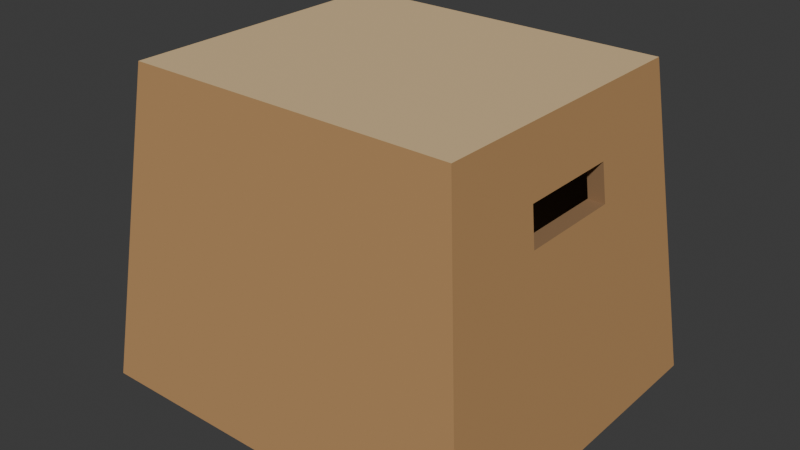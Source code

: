 # Source: source.blend  (saved by Blender 4.3.34; exported with 4.5.12 LTS)
import bpy
from mathutils import Matrix  # noqa: F401  (used for matrix-valued properties, if any)

bpy.ops.wm.read_factory_settings(use_empty=True)
scene = bpy.context.scene
scene.name = 'Scene'

# ---- collections
col_collection = bpy.data.collections.new('Collection'); scene.collection.children.link(col_collection)

# ---- materials (node trees are filled in below, after node groups)
mat_wholetaperedwalls_warmtimber = bpy.data.materials.new('WholeTaperedWalls_WarmTimber')
mat_wholetaperedwalls_warmtimber.diffuse_color = (0.48, 0.27, 0.11, 1.0)
mat_wholeflatdeck_softmaple = bpy.data.materials.new('WholeFlatDeck_SoftMaple')
mat_wholeflatdeck_softmaple.diffuse_color = (0.72, 0.52, 0.28, 1.0)
mat_wholeinnershell_darktimber = bpy.data.materials.new('WholeInnerShell_DarkTimber')
mat_wholeinnershell_darktimber.diffuse_color = (0.28, 0.16, 0.075, 1.0)

# ---- material node trees
mat_wholetaperedwalls_warmtimber.use_nodes = True; mat_wholetaperedwalls_warmtimber.node_tree.nodes.clear()
_N = mat_wholetaperedwalls_warmtimber.node_tree.nodes; _L = mat_wholetaperedwalls_warmtimber.node_tree.links
n0 = _N.new('ShaderNodeBsdfPrincipled'); n0.name = 'Principled BSDF'; n0.location = (10, 300)
n0.inputs[0].default_value = (0.48, 0.27, 0.11, 1.0)
n0.inputs[2].default_value = 0.81
n1 = _N.new('ShaderNodeOutputMaterial'); n1.name = 'Material Output'; n1.location = (300, 300)
_L.new(n0.outputs[0], n1.inputs[0])
n1.is_active_output = True
mat_wholeflatdeck_softmaple.use_nodes = True; mat_wholeflatdeck_softmaple.node_tree.nodes.clear()
_N = mat_wholeflatdeck_softmaple.node_tree.nodes; _L = mat_wholeflatdeck_softmaple.node_tree.links
n0 = _N.new('ShaderNodeBsdfPrincipled'); n0.name = 'Principled BSDF'; n0.location = (10, 300)
n0.inputs[0].default_value = (0.72, 0.52, 0.28, 1.0)
n0.inputs[2].default_value = 0.76
n1 = _N.new('ShaderNodeOutputMaterial'); n1.name = 'Material Output'; n1.location = (300, 300)
_L.new(n0.outputs[0], n1.inputs[0])
n1.is_active_output = True
mat_wholeinnershell_darktimber.use_nodes = True; mat_wholeinnershell_darktimber.node_tree.nodes.clear()
_N = mat_wholeinnershell_darktimber.node_tree.nodes; _L = mat_wholeinnershell_darktimber.node_tree.links
n0 = _N.new('ShaderNodeBsdfPrincipled'); n0.name = 'Principled BSDF'; n0.location = (10, 300)
n0.inputs[0].default_value = (0.28, 0.16, 0.075, 1.0)
n0.inputs[2].default_value = 0.86
n1 = _N.new('ShaderNodeOutputMaterial'); n1.name = 'Material Output'; n1.location = (300, 300)
_L.new(n0.outputs[0], n1.inputs[0])
n1.is_active_output = True

# ---- world
world_world = bpy.data.worlds.new('World'); scene.world = world_world
world_world.use_nodes = True; world_world.node_tree.nodes.clear()
_N = world_world.node_tree.nodes; _L = world_world.node_tree.links
n0 = _N.new('ShaderNodeOutputWorld'); n0.name = 'World Output'; n0.location = (300, 300)
n1 = _N.new('ShaderNodeBackground'); n1.name = 'Background'; n1.location = (10, 300)
n1.inputs[0].default_value = (0.05088, 0.05088, 0.05088, 1.0)
_L.new(n1.outputs[0], n0.inputs[0])
n0.is_active_output = True
world_world.color = (0.05088, 0.05088, 0.05088)
world_world.sun_shadow_jitter_overblur = 0.0

# ---- meshes
me_wholeweldedtaperedboxwithhandapertures = bpy.data.meshes.new('WholeWeldedTaperedBoxWithHandApertures')
me_wholeweldedtaperedboxwithhandapertures.from_pydata([(-0.32, -0.28, 0.0), (-0.32, -0.25, 0.0), (-0.29, -0.25, 0.0), (-0.32, -0.28, 0.0), (-0.29, -0.25, 0.0), (-0.29, -0.28, 0.0), (-0.32, -0.28, 0.0), (-0.29, -0.28, 0.0), (-0.2545, -0.2457, 0.34), (-0.32, -0.28, 0.0), (-0.2545, -0.2457, 0.34), (-0.2808, -0.2457, 0.34), (-0.32, -0.28, 0.0), (-0.2808, -0.2457, 0.34), (-0.2808, -0.2194, 0.34), (-0.32, -0.28, 0.0), (-0.2808, -0.2194, 0.34), (-0.32, -0.25, 0.0), (-0.2808, -0.2457, 0.34), (-0.2545, -0.2457, 0.34), (-0.2482, -0.2397, 0.4), (-0.2808, -0.2457, 0.34), (-0.2482, -0.2397, 0.4), (-0.2739, -0.2397, 0.4), (-0.2808, -0.2457, 0.34), (-0.2739, -0.2397, 0.4), (-0.2739, -0.214, 0.4), (-0.2808, -0.2457, 0.34), (-0.2739, -0.214, 0.4), (-0.2808, -0.2194, 0.34), (-0.2739, -0.2397, 0.4), (-0.2482, -0.2397, 0.4), (-0.242, -0.2336, 0.46), (-0.2739, -0.2397, 0.4), (-0.242, -0.2336, 0.46), (-0.267, -0.2336, 0.46), (-0.2739, -0.2397, 0.4), (-0.267, -0.2336, 0.46), (-0.267, -0.2086, 0.46), (-0.2739, -0.2397, 0.4), (-0.267, -0.2086, 0.46), (-0.2739, -0.214, 0.4), (-0.267, -0.2336, 0.46), (-0.242, -0.2336, 0.46), (-0.2378, -0.2296, 0.5), (-0.267, -0.2336, 0.46), (-0.2378, -0.2296, 0.5), (-0.2624, -0.2296, 0.5), (-0.267, -0.2336, 0.46), (-0.2624, -0.2296, 0.5), (-0.2624, -0.205, 0.5), (-0.267, -0.2336, 0.46), (-0.2624, -0.205, 0.5), (-0.267, -0.2086, 0.46), (-0.32, -0.25, 0.0), (-0.32, -0.095, 0.0), (-0.29, -0.095, 0.0), (-0.32, -0.25, 0.0), (-0.29, -0.095, 0.0), (-0.29, -0.25, 0.0), (-0.32, -0.25, 0.0), (-0.2808, -0.2194, 0.34), (-0.2808, -0.08337, 0.34), (-0.32, -0.25, 0.0), (-0.2808, -0.08337, 0.34), (-0.32, -0.095, 0.0), (-0.2808, -0.2194, 0.34), (-0.2739, -0.214, 0.4), (-0.2739, -0.08132, 0.4), (-0.2808, -0.2194, 0.34), (-0.2739, -0.08132, 0.4), (-0.2808, -0.08337, 0.34), (-0.2739, -0.214, 0.4), (-0.267, -0.2086, 0.46), (-0.267, -0.07927, 0.46), (-0.2739, -0.214, 0.4), (-0.267, -0.07927, 0.46), (-0.2739, -0.08132, 0.4), (-0.267, -0.2086, 0.46), (-0.2624, -0.205, 0.5), (-0.2624, -0.0779, 0.5), (-0.267, -0.2086, 0.46), (-0.2624, -0.0779, 0.5), (-0.267, -0.07927, 0.46), (-0.32, -0.095, 0.0), (-0.32, 0.095, 0.0), (-0.29, 0.095, 0.0), (-0.32, -0.095, 0.0), (-0.29, 0.095, 0.0), (-0.29, -0.095, 0.0), (-0.32, -0.095, 0.0), (-0.2808, -0.08337, 0.34), (-0.2808, 0.08337, 0.34), (-0.32, -0.095, 0.0), (-0.2808, 0.08337, 0.34), (-0.32, 0.095, 0.0), (-0.2739, -0.08132, 0.4), (-0.267, -0.07927, 0.46), (-0.267, 0.07927, 0.46), (-0.2739, -0.08132, 0.4), (-0.267, 0.07927, 0.46), (-0.2739, 0.08132, 0.4), (-0.267, -0.07927, 0.46), (-0.2624, -0.0779, 0.5), (-0.2624, 0.0779, 0.5), (-0.267, -0.07927, 0.46), (-0.2624, 0.0779, 0.5), (-0.267, 0.07927, 0.46), (-0.32, 0.095, 0.0), (-0.32, 0.25, 0.0), (-0.29, 0.25, 0.0), (-0.32, 0.095, 0.0), (-0.29, 0.25, 0.0), (-0.29, 0.095, 0.0), (-0.32, 0.095, 0.0), (-0.2808, 0.08337, 0.34), (-0.2808, 0.2194, 0.34), (-0.32, 0.095, 0.0), (-0.2808, 0.2194, 0.34), (-0.32, 0.25, 0.0), (-0.2808, 0.08337, 0.34), (-0.2739, 0.08132, 0.4), (-0.2739, 0.214, 0.4), (-0.2808, 0.08337, 0.34), (-0.2739, 0.214, 0.4), (-0.2808, 0.2194, 0.34), (-0.2739, 0.08132, 0.4), (-0.267, 0.07927, 0.46), (-0.267, 0.2086, 0.46), (-0.2739, 0.08132, 0.4), (-0.267, 0.2086, 0.46), (-0.2739, 0.214, 0.4), (-0.267, 0.07927, 0.46), (-0.2624, 0.0779, 0.5), (-0.2624, 0.205, 0.5), (-0.267, 0.07927, 0.46), (-0.2624, 0.205, 0.5), (-0.267, 0.2086, 0.46), (-0.32, 0.25, 0.0), (-0.32, 0.28, 0.0), (-0.29, 0.28, 0.0), (-0.32, 0.25, 0.0), (-0.29, 0.28, 0.0), (-0.29, 0.25, 0.0), (-0.32, 0.28, 0.0), (-0.2808, 0.2457, 0.34), (-0.2545, 0.2457, 0.34), (-0.32, 0.28, 0.0), (-0.2545, 0.2457, 0.34), (-0.29, 0.28, 0.0), (-0.32, 0.25, 0.0), (-0.2808, 0.2194, 0.34), (-0.2808, 0.2457, 0.34), (-0.32, 0.25, 0.0), (-0.2808, 0.2457, 0.34), (-0.32, 0.28, 0.0), (-0.2808, 0.2457, 0.34), (-0.2739, 0.2397, 0.4), (-0.2482, 0.2397, 0.4), (-0.2808, 0.2457, 0.34), (-0.2482, 0.2397, 0.4), (-0.2545, 0.2457, 0.34), (-0.2808, 0.2194, 0.34), (-0.2739, 0.214, 0.4), (-0.2739, 0.2397, 0.4), (-0.2808, 0.2194, 0.34), (-0.2739, 0.2397, 0.4), (-0.2808, 0.2457, 0.34), (-0.2739, 0.2397, 0.4), (-0.267, 0.2336, 0.46), (-0.242, 0.2336, 0.46), (-0.2739, 0.2397, 0.4), (-0.242, 0.2336, 0.46), (-0.2482, 0.2397, 0.4), (-0.2739, 0.214, 0.4), (-0.267, 0.2086, 0.46), (-0.267, 0.2336, 0.46), (-0.2739, 0.214, 0.4), (-0.267, 0.2336, 0.46), (-0.2739, 0.2397, 0.4), (-0.267, 0.2336, 0.46), (-0.2624, 0.2296, 0.5), (-0.2378, 0.2296, 0.5), (-0.267, 0.2336, 0.46), (-0.2378, 0.2296, 0.5), (-0.242, 0.2336, 0.46), (-0.267, 0.2086, 0.46), (-0.2624, 0.205, 0.5), (-0.2624, 0.2296, 0.5), (-0.267, 0.2086, 0.46), (-0.2624, 0.2296, 0.5), (-0.267, 0.2336, 0.46), (-0.29, -0.28, 0.0), (-0.29, -0.25, 0.0), (0.29, -0.25, 0.0), (-0.29, -0.28, 0.0), (0.29, -0.25, 0.0), (0.29, -0.28, 0.0), (-0.29, -0.28, 0.0), (0.29, -0.28, 0.0), (0.2545, -0.2457, 0.34), (-0.29, -0.28, 0.0), (0.2545, -0.2457, 0.34), (-0.2545, -0.2457, 0.34), (-0.2545, -0.2457, 0.34), (0.2545, -0.2457, 0.34), (0.2482, -0.2397, 0.4), (-0.2545, -0.2457, 0.34), (0.2482, -0.2397, 0.4), (-0.2482, -0.2397, 0.4), (-0.2482, -0.2397, 0.4), (0.2482, -0.2397, 0.4), (0.242, -0.2336, 0.46), (-0.2482, -0.2397, 0.4), (0.242, -0.2336, 0.46), (-0.242, -0.2336, 0.46), (-0.242, -0.2336, 0.46), (0.242, -0.2336, 0.46), (0.2378, -0.2296, 0.5), (-0.242, -0.2336, 0.46), (0.2378, -0.2296, 0.5), (-0.2378, -0.2296, 0.5), (-0.29, 0.25, 0.0), (-0.29, 0.28, 0.0), (0.29, 0.28, 0.0), (-0.29, 0.25, 0.0), (0.29, 0.28, 0.0), (0.29, 0.25, 0.0), (-0.29, 0.28, 0.0), (-0.2545, 0.2457, 0.34), (0.2545, 0.2457, 0.34), (-0.29, 0.28, 0.0), (0.2545, 0.2457, 0.34), (0.29, 0.28, 0.0), (-0.2545, 0.2457, 0.34), (-0.2482, 0.2397, 0.4), (0.2482, 0.2397, 0.4), (-0.2545, 0.2457, 0.34), (0.2482, 0.2397, 0.4), (0.2545, 0.2457, 0.34), (-0.2482, 0.2397, 0.4), (-0.242, 0.2336, 0.46), (0.242, 0.2336, 0.46), (-0.2482, 0.2397, 0.4), (0.242, 0.2336, 0.46), (0.2482, 0.2397, 0.4), (-0.242, 0.2336, 0.46), (-0.2378, 0.2296, 0.5), (0.2378, 0.2296, 0.5), (-0.242, 0.2336, 0.46), (0.2378, 0.2296, 0.5), (0.242, 0.2336, 0.46), (0.29, -0.28, 0.0), (0.29, -0.25, 0.0), (0.32, -0.25, 0.0), (0.29, -0.28, 0.0), (0.32, -0.25, 0.0), (0.32, -0.28, 0.0), (0.29, -0.28, 0.0), (0.32, -0.28, 0.0), (0.2808, -0.2457, 0.34), (0.29, -0.28, 0.0), (0.2808, -0.2457, 0.34), (0.2545, -0.2457, 0.34), (0.32, -0.28, 0.0), (0.32, -0.25, 0.0), (0.2808, -0.2194, 0.34), (0.32, -0.28, 0.0), (0.2808, -0.2194, 0.34), (0.2808, -0.2457, 0.34), (0.2545, -0.2457, 0.34), (0.2808, -0.2457, 0.34), (0.2739, -0.2397, 0.4), (0.2545, -0.2457, 0.34), (0.2739, -0.2397, 0.4), (0.2482, -0.2397, 0.4), (0.2808, -0.2457, 0.34), (0.2808, -0.2194, 0.34), (0.2739, -0.214, 0.4), (0.2808, -0.2457, 0.34), (0.2739, -0.214, 0.4), (0.2739, -0.2397, 0.4), (0.2482, -0.2397, 0.4), (0.2739, -0.2397, 0.4), (0.267, -0.2336, 0.46), (0.2482, -0.2397, 0.4), (0.267, -0.2336, 0.46), (0.242, -0.2336, 0.46), (0.2739, -0.2397, 0.4), (0.2739, -0.214, 0.4), (0.267, -0.2086, 0.46), (0.2739, -0.2397, 0.4), (0.267, -0.2086, 0.46), (0.267, -0.2336, 0.46), (0.242, -0.2336, 0.46), (0.267, -0.2336, 0.46), (0.2624, -0.2296, 0.5), (0.242, -0.2336, 0.46), (0.2624, -0.2296, 0.5), (0.2378, -0.2296, 0.5), (0.267, -0.2336, 0.46), (0.267, -0.2086, 0.46), (0.2624, -0.205, 0.5), (0.267, -0.2336, 0.46), (0.2624, -0.205, 0.5), (0.2624, -0.2296, 0.5), (0.29, -0.25, 0.0), (0.29, -0.095, 0.0), (0.32, -0.095, 0.0), (0.29, -0.25, 0.0), (0.32, -0.095, 0.0), (0.32, -0.25, 0.0), (0.32, -0.25, 0.0), (0.32, -0.095, 0.0), (0.2808, -0.08337, 0.34), (0.32, -0.25, 0.0), (0.2808, -0.08337, 0.34), (0.2808, -0.2194, 0.34), (0.2808, -0.2194, 0.34), (0.2808, -0.08337, 0.34), (0.2739, -0.08132, 0.4), (0.2808, -0.2194, 0.34), (0.2739, -0.08132, 0.4), (0.2739, -0.214, 0.4), (0.2739, -0.214, 0.4), (0.2739, -0.08132, 0.4), (0.267, -0.07927, 0.46), (0.2739, -0.214, 0.4), (0.267, -0.07927, 0.46), (0.267, -0.2086, 0.46), (0.267, -0.2086, 0.46), (0.267, -0.07927, 0.46), (0.2624, -0.0779, 0.5), (0.267, -0.2086, 0.46), (0.2624, -0.0779, 0.5), (0.2624, -0.205, 0.5), (0.29, -0.095, 0.0), (0.29, 0.095, 0.0), (0.32, 0.095, 0.0), (0.29, -0.095, 0.0), (0.32, 0.095, 0.0), (0.32, -0.095, 0.0), (0.32, -0.095, 0.0), (0.32, 0.095, 0.0), (0.2808, 0.08337, 0.34), (0.32, -0.095, 0.0), (0.2808, 0.08337, 0.34), (0.2808, -0.08337, 0.34), (0.2739, -0.08132, 0.4), (0.2739, 0.08132, 0.4), (0.267, 0.07927, 0.46), (0.2739, -0.08132, 0.4), (0.267, 0.07927, 0.46), (0.267, -0.07927, 0.46), (0.267, -0.07927, 0.46), (0.267, 0.07927, 0.46), (0.2624, 0.0779, 0.5), (0.267, -0.07927, 0.46), (0.2624, 0.0779, 0.5), (0.2624, -0.0779, 0.5), (0.29, 0.095, 0.0), (0.29, 0.25, 0.0), (0.32, 0.25, 0.0), (0.29, 0.095, 0.0), (0.32, 0.25, 0.0), (0.32, 0.095, 0.0), (0.32, 0.095, 0.0), (0.32, 0.25, 0.0), (0.2808, 0.2194, 0.34), (0.32, 0.095, 0.0), (0.2808, 0.2194, 0.34), (0.2808, 0.08337, 0.34), (0.2808, 0.08337, 0.34), (0.2808, 0.2194, 0.34), (0.2739, 0.214, 0.4), (0.2808, 0.08337, 0.34), (0.2739, 0.214, 0.4), (0.2739, 0.08132, 0.4), (0.2739, 0.08132, 0.4), (0.2739, 0.214, 0.4), (0.267, 0.2086, 0.46), (0.2739, 0.08132, 0.4), (0.267, 0.2086, 0.46), (0.267, 0.07927, 0.46), (0.267, 0.07927, 0.46), (0.267, 0.2086, 0.46), (0.2624, 0.205, 0.5), (0.267, 0.07927, 0.46), (0.2624, 0.205, 0.5), (0.2624, 0.0779, 0.5), (0.29, 0.25, 0.0), (0.29, 0.28, 0.0), (0.32, 0.28, 0.0), (0.29, 0.25, 0.0), (0.32, 0.28, 0.0), (0.32, 0.25, 0.0), (0.29, 0.28, 0.0), (0.2545, 0.2457, 0.34), (0.2808, 0.2457, 0.34), (0.29, 0.28, 0.0), (0.2808, 0.2457, 0.34), (0.32, 0.28, 0.0), (0.32, 0.25, 0.0), (0.32, 0.28, 0.0), (0.2808, 0.2457, 0.34), (0.32, 0.25, 0.0), (0.2808, 0.2457, 0.34), (0.2808, 0.2194, 0.34), (0.2545, 0.2457, 0.34), (0.2482, 0.2397, 0.4), (0.2739, 0.2397, 0.4), (0.2545, 0.2457, 0.34), (0.2739, 0.2397, 0.4), (0.2808, 0.2457, 0.34), (0.2808, 0.2194, 0.34), (0.2808, 0.2457, 0.34), (0.2739, 0.2397, 0.4), (0.2808, 0.2194, 0.34), (0.2739, 0.2397, 0.4), (0.2739, 0.214, 0.4), (0.2482, 0.2397, 0.4), (0.242, 0.2336, 0.46), (0.267, 0.2336, 0.46), (0.2482, 0.2397, 0.4), (0.267, 0.2336, 0.46), (0.2739, 0.2397, 0.4), (0.2739, 0.214, 0.4), (0.2739, 0.2397, 0.4), (0.267, 0.2336, 0.46), (0.2739, 0.214, 0.4), (0.267, 0.2336, 0.46), (0.267, 0.2086, 0.46), (0.242, 0.2336, 0.46), (0.2378, 0.2296, 0.5), (0.2624, 0.2296, 0.5), (0.242, 0.2336, 0.46), (0.2624, 0.2296, 0.5), (0.267, 0.2336, 0.46), (0.267, 0.2086, 0.46), (0.267, 0.2336, 0.46), (0.2624, 0.2296, 0.5), (0.267, 0.2086, 0.46), (0.2624, 0.2296, 0.5), (0.2624, 0.205, 0.5), (-0.2624, -0.2296, 0.5), (-0.2378, -0.2296, 0.5), (-0.2378, -0.205, 0.5), (-0.2624, -0.2296, 0.5), (-0.2378, -0.205, 0.5), (-0.2624, -0.205, 0.5), (-0.2624, -0.205, 0.5), (-0.2378, -0.205, 0.5), (-0.2378, -0.0779, 0.5), (-0.2624, -0.205, 0.5), (-0.2378, -0.0779, 0.5), (-0.2624, -0.0779, 0.5), (-0.2624, -0.0779, 0.5), (-0.2378, -0.0779, 0.5), (-0.2378, 0.0779, 0.5), (-0.2624, -0.0779, 0.5), (-0.2378, 0.0779, 0.5), (-0.2624, 0.0779, 0.5), (-0.2624, 0.0779, 0.5), (-0.2378, 0.0779, 0.5), (-0.2378, 0.205, 0.5), (-0.2624, 0.0779, 0.5), (-0.2378, 0.205, 0.5), (-0.2624, 0.205, 0.5), (-0.2624, 0.205, 0.5), (-0.2378, 0.205, 0.5), (-0.2378, 0.2296, 0.5), (-0.2624, 0.205, 0.5), (-0.2378, 0.2296, 0.5), (-0.2624, 0.2296, 0.5), (-0.2378, -0.2296, 0.5), (0.2378, -0.2296, 0.5), (0.2378, -0.205, 0.5), (-0.2378, -0.2296, 0.5), (0.2378, -0.205, 0.5), (-0.2378, -0.205, 0.5), (-0.2378, -0.205, 0.5), (0.2378, -0.205, 0.5), (0.2378, -0.0779, 0.5), (-0.2378, -0.205, 0.5), (0.2378, -0.0779, 0.5), (-0.2378, -0.0779, 0.5), (-0.2378, -0.0779, 0.5), (0.2378, -0.0779, 0.5), (0.2378, 0.0779, 0.5), (-0.2378, -0.0779, 0.5), (0.2378, 0.0779, 0.5), (-0.2378, 0.0779, 0.5), (-0.2378, 0.0779, 0.5), (0.2378, 0.0779, 0.5), (0.2378, 0.205, 0.5), (-0.2378, 0.0779, 0.5), (0.2378, 0.205, 0.5), (-0.2378, 0.205, 0.5), (-0.2378, 0.205, 0.5), (0.2378, 0.205, 0.5), (0.2378, 0.2296, 0.5), (-0.2378, 0.205, 0.5), (0.2378, 0.2296, 0.5), (-0.2378, 0.2296, 0.5), (0.2378, -0.2296, 0.5), (0.2624, -0.2296, 0.5), (0.2624, -0.205, 0.5), (0.2378, -0.2296, 0.5), (0.2624, -0.205, 0.5), (0.2378, -0.205, 0.5), (0.2378, -0.205, 0.5), (0.2624, -0.205, 0.5), (0.2624, -0.0779, 0.5), (0.2378, -0.205, 0.5), (0.2624, -0.0779, 0.5), (0.2378, -0.0779, 0.5), (0.2378, -0.0779, 0.5), (0.2624, -0.0779, 0.5), (0.2624, 0.0779, 0.5), (0.2378, -0.0779, 0.5), (0.2624, 0.0779, 0.5), (0.2378, 0.0779, 0.5), (0.2378, 0.0779, 0.5), (0.2624, 0.0779, 0.5), (0.2624, 0.205, 0.5), (0.2378, 0.0779, 0.5), (0.2624, 0.205, 0.5), (0.2378, 0.205, 0.5), (0.2378, 0.205, 0.5), (0.2624, 0.205, 0.5), (0.2624, 0.2296, 0.5), (0.2378, 0.205, 0.5), (0.2624, 0.2296, 0.5), (0.2378, 0.2296, 0.5), (-0.29, -0.25, 0.0), (-0.29, -0.095, 0.0), (-0.2545, -0.08337, 0.34), (-0.29, -0.25, 0.0), (-0.2545, -0.08337, 0.34), (-0.2545, -0.2194, 0.34), (-0.2808, -0.08337, 0.34), (-0.2739, -0.08132, 0.4), (-0.2482, -0.08132, 0.4), (-0.2808, -0.08337, 0.34), (-0.2482, -0.08132, 0.4), (-0.2545, -0.08337, 0.34), (-0.2545, -0.2194, 0.34), (-0.2545, -0.08337, 0.34), (-0.2482, -0.08132, 0.4), (-0.2545, -0.2194, 0.34), (-0.2482, -0.08132, 0.4), (-0.2482, -0.214, 0.4), (-0.2482, -0.214, 0.4), (-0.2482, -0.08132, 0.4), (-0.242, -0.07927, 0.46), (-0.2482, -0.214, 0.4), (-0.242, -0.07927, 0.46), (-0.242, -0.2086, 0.46), (-0.2808, -0.08337, 0.34), (-0.2545, -0.08337, 0.34), (-0.2545, 0.08337, 0.34), (-0.2808, -0.08337, 0.34), (-0.2545, 0.08337, 0.34), (-0.2808, 0.08337, 0.34), (-0.29, -0.095, 0.0), (-0.29, 0.095, 0.0), (-0.2545, 0.08337, 0.34), (-0.29, -0.095, 0.0), (-0.2545, 0.08337, 0.34), (-0.2545, -0.08337, 0.34), (-0.2739, -0.08132, 0.4), (-0.2739, 0.08132, 0.4), (-0.2482, 0.08132, 0.4), (-0.2739, -0.08132, 0.4), (-0.2482, 0.08132, 0.4), (-0.2482, -0.08132, 0.4), (-0.2482, -0.08132, 0.4), (-0.2482, 0.08132, 0.4), (-0.242, 0.07927, 0.46), (-0.2482, -0.08132, 0.4), (-0.242, 0.07927, 0.46), (-0.242, -0.07927, 0.46), (-0.29, 0.095, 0.0), (-0.29, 0.25, 0.0), (-0.2545, 0.2194, 0.34), (-0.29, 0.095, 0.0), (-0.2545, 0.2194, 0.34), (-0.2545, 0.08337, 0.34), (-0.2808, 0.08337, 0.34), (-0.2545, 0.08337, 0.34), (-0.2482, 0.08132, 0.4), (-0.2808, 0.08337, 0.34), (-0.2482, 0.08132, 0.4), (-0.2739, 0.08132, 0.4), (-0.2545, 0.08337, 0.34), (-0.2545, 0.2194, 0.34), (-0.2482, 0.214, 0.4), (-0.2545, 0.08337, 0.34), (-0.2482, 0.214, 0.4), (-0.2482, 0.08132, 0.4), (-0.2482, 0.08132, 0.4), (-0.2482, 0.214, 0.4), (-0.242, 0.2086, 0.46), (-0.2482, 0.08132, 0.4), (-0.242, 0.2086, 0.46), (-0.242, 0.07927, 0.46), (-0.29, -0.25, 0.0), (-0.2545, -0.2194, 0.34), (0.2545, -0.2194, 0.34), (-0.29, -0.25, 0.0), (0.2545, -0.2194, 0.34), (0.29, -0.25, 0.0), (-0.2545, -0.2194, 0.34), (-0.2482, -0.214, 0.4), (0.2482, -0.214, 0.4), (-0.2545, -0.2194, 0.34), (0.2482, -0.214, 0.4), (0.2545, -0.2194, 0.34), (-0.2482, -0.214, 0.4), (-0.242, -0.2086, 0.46), (0.242, -0.2086, 0.46), (-0.2482, -0.214, 0.4), (0.242, -0.2086, 0.46), (0.2482, -0.214, 0.4), (-0.242, -0.2086, 0.46), (-0.242, -0.07927, 0.46), (0.242, -0.07927, 0.46), (-0.242, -0.2086, 0.46), (0.242, -0.07927, 0.46), (0.242, -0.2086, 0.46), (-0.242, -0.07927, 0.46), (-0.242, 0.07927, 0.46), (0.242, 0.07927, 0.46), (-0.242, -0.07927, 0.46), (0.242, 0.07927, 0.46), (0.242, -0.07927, 0.46), (-0.242, 0.07927, 0.46), (-0.242, 0.2086, 0.46), (0.242, 0.2086, 0.46), (-0.242, 0.07927, 0.46), (0.242, 0.2086, 0.46), (0.242, 0.07927, 0.46), (-0.29, 0.25, 0.0), (0.29, 0.25, 0.0), (0.2545, 0.2194, 0.34), (-0.29, 0.25, 0.0), (0.2545, 0.2194, 0.34), (-0.2545, 0.2194, 0.34), (-0.2545, 0.2194, 0.34), (0.2545, 0.2194, 0.34), (0.2482, 0.214, 0.4), (-0.2545, 0.2194, 0.34), (0.2482, 0.214, 0.4), (-0.2482, 0.214, 0.4), (-0.2482, 0.214, 0.4), (0.2482, 0.214, 0.4), (0.242, 0.2086, 0.46), (-0.2482, 0.214, 0.4), (0.242, 0.2086, 0.46), (-0.242, 0.2086, 0.46), (0.29, -0.25, 0.0), (0.2545, -0.2194, 0.34), (0.2545, -0.08337, 0.34), (0.29, -0.25, 0.0), (0.2545, -0.08337, 0.34), (0.29, -0.095, 0.0), (0.2545, -0.08337, 0.34), (0.2482, -0.08132, 0.4), (0.2739, -0.08132, 0.4), (0.2545, -0.08337, 0.34), (0.2739, -0.08132, 0.4), (0.2808, -0.08337, 0.34), (0.2545, -0.2194, 0.34), (0.2482, -0.214, 0.4), (0.2482, -0.08132, 0.4), (0.2545, -0.2194, 0.34), (0.2482, -0.08132, 0.4), (0.2545, -0.08337, 0.34), (0.2482, -0.214, 0.4), (0.242, -0.2086, 0.46), (0.242, -0.07927, 0.46), (0.2482, -0.214, 0.4), (0.242, -0.07927, 0.46), (0.2482, -0.08132, 0.4), (0.2545, -0.08337, 0.34), (0.2808, -0.08337, 0.34), (0.2808, 0.08337, 0.34), (0.2545, -0.08337, 0.34), (0.2808, 0.08337, 0.34), (0.2545, 0.08337, 0.34), (0.29, -0.095, 0.0), (0.2545, -0.08337, 0.34), (0.2545, 0.08337, 0.34), (0.29, -0.095, 0.0), (0.2545, 0.08337, 0.34), (0.29, 0.095, 0.0), (0.2482, -0.08132, 0.4), (0.2482, 0.08132, 0.4), (0.2739, 0.08132, 0.4), (0.2482, -0.08132, 0.4), (0.2739, 0.08132, 0.4), (0.2739, -0.08132, 0.4), (0.2482, -0.08132, 0.4), (0.242, -0.07927, 0.46), (0.242, 0.07927, 0.46), (0.2482, -0.08132, 0.4), (0.242, 0.07927, 0.46), (0.2482, 0.08132, 0.4), (0.29, 0.095, 0.0), (0.2545, 0.08337, 0.34), (0.2545, 0.2194, 0.34), (0.29, 0.095, 0.0), (0.2545, 0.2194, 0.34), (0.29, 0.25, 0.0), (0.2545, 0.08337, 0.34), (0.2808, 0.08337, 0.34), (0.2739, 0.08132, 0.4), (0.2545, 0.08337, 0.34), (0.2739, 0.08132, 0.4), (0.2482, 0.08132, 0.4), (0.2545, 0.08337, 0.34), (0.2482, 0.08132, 0.4), (0.2482, 0.214, 0.4), (0.2545, 0.08337, 0.34), (0.2482, 0.214, 0.4), (0.2545, 0.2194, 0.34), (0.2482, 0.08132, 0.4), (0.242, 0.07927, 0.46), (0.242, 0.2086, 0.46), (0.2482, 0.08132, 0.4), (0.242, 0.2086, 0.46), (0.2482, 0.214, 0.4)], [], [(0, 1, 2), (3, 4, 5), (6, 7, 8), (9, 10, 11), (12, 13, 14), (15, 16, 17), (18, 19, 20), (21, 22, 23), (24, 25, 26), (27, 28, 29), (30, 31, 32), (33, 34, 35), (36, 37, 38), (39, 40, 41), (42, 43, 44), (45, 46, 47), (48, 49, 50), (51, 52, 53), (54, 55, 56), (57, 58, 59), (60, 61, 62), (63, 64, 65), (66, 67, 68), (69, 70, 71), (72, 73, 74), (75, 76, 77), (78, 79, 80), (81, 82, 83), (84, 85, 86), (87, 88, 89), (90, 91, 92), (93, 94, 95), (96, 97, 98), (99, 100, 101), (102, 103, 104), (105, 106, 107), (108, 109, 110), (111, 112, 113), (114, 115, 116), (117, 118, 119), (120, 121, 122), (123, 124, 125), (126, 127, 128), (129, 130, 131), (132, 133, 134), (135, 136, 137), (138, 139, 140), (141, 142, 143), (144, 145, 146), (147, 148, 149), (150, 151, 152), (153, 154, 155), (156, 157, 158), (159, 160, 161), (162, 163, 164), (165, 166, 167), (168, 169, 170), (171, 172, 173), (174, 175, 176), (177, 178, 179), (180, 181, 182), (183, 184, 185), (186, 187, 188), (189, 190, 191), (192, 193, 194), (195, 196, 197), (198, 199, 200), (201, 202, 203), (204, 205, 206), (207, 208, 209), (210, 211, 212), (213, 214, 215), (216, 217, 218), (219, 220, 221), (222, 223, 224), (225, 226, 227), (228, 229, 230), (231, 232, 233), (234, 235, 236), (237, 238, 239), (240, 241, 242), (243, 244, 245), (246, 247, 248), (249, 250, 251), (252, 253, 254), (255, 256, 257), (258, 259, 260), (261, 262, 263), (264, 265, 266), (267, 268, 269), (270, 271, 272), (273, 274, 275), (276, 277, 278), (279, 280, 281), (282, 283, 284), (285, 286, 287), (288, 289, 290), (291, 292, 293), (294, 295, 296), (297, 298, 299), (300, 301, 302), (303, 304, 305), (306, 307, 308), (309, 310, 311), (312, 313, 314), (315, 316, 317), (318, 319, 320), (321, 322, 323), (324, 325, 326), (327, 328, 329), (330, 331, 332), (333, 334, 335), (336, 337, 338), (339, 340, 341), (342, 343, 344), (345, 346, 347), (348, 349, 350), (351, 352, 353), (354, 355, 356), (357, 358, 359), (360, 361, 362), (363, 364, 365), (366, 367, 368), (369, 370, 371), (372, 373, 374), (375, 376, 377), (378, 379, 380), (381, 382, 383), (384, 385, 386), (387, 388, 389), (390, 391, 392), (393, 394, 395), (396, 397, 398), (399, 400, 401), (402, 403, 404), (405, 406, 407), (408, 409, 410), (411, 412, 413), (414, 415, 416), (417, 418, 419), (420, 421, 422), (423, 424, 425), (426, 427, 428), (429, 430, 431), (432, 433, 434), (435, 436, 437), (438, 439, 440), (441, 442, 443), (444, 445, 446), (447, 448, 449), (450, 451, 452), (453, 454, 455), (456, 457, 458), (459, 460, 461), (462, 463, 464), (465, 466, 467), (468, 469, 470), (471, 472, 473), (474, 475, 476), (477, 478, 479), (480, 481, 482), (483, 484, 485), (486, 487, 488), (489, 490, 491), (492, 493, 494), (495, 496, 497), (498, 499, 500), (501, 502, 503), (504, 505, 506), (507, 508, 509), (510, 511, 512), (513, 514, 515), (516, 517, 518), (519, 520, 521), (522, 523, 524), (525, 526, 527), (528, 529, 530), (531, 532, 533), (534, 535, 536), (537, 538, 539), (540, 541, 542), (543, 544, 545), (546, 547, 548), (549, 550, 551), (552, 553, 554), (555, 556, 557), (558, 559, 560), (561, 562, 563), (564, 565, 566), (567, 568, 569), (570, 571, 572), (573, 574, 575), (576, 577, 578), (579, 580, 581), (582, 583, 584), (585, 586, 587), (588, 589, 590), (591, 592, 593), (594, 595, 596), (597, 598, 599), (600, 601, 602), (603, 604, 605), (606, 607, 608), (609, 610, 611), (612, 613, 614), (615, 616, 617), (618, 619, 620), (621, 622, 623), (624, 625, 626), (627, 628, 629), (630, 631, 632), (633, 634, 635), (636, 637, 638), (639, 640, 641), (642, 643, 644), (645, 646, 647), (648, 649, 650), (651, 652, 653), (654, 655, 656), (657, 658, 659), (660, 661, 662), (663, 664, 665), (666, 667, 668), (669, 670, 671), (672, 673, 674), (675, 676, 677), (678, 679, 680), (681, 682, 683), (684, 685, 686), (687, 688, 689), (690, 691, 692), (693, 694, 695), (696, 697, 698), (699, 700, 701), (702, 703, 704), (705, 706, 707), (708, 709, 710), (711, 712, 713), (714, 715, 716), (717, 718, 719), (720, 721, 722), (723, 724, 725), (726, 727, 728), (729, 730, 731)])
me_wholeweldedtaperedboxwithhandapertures.polygons.foreach_set('use_smooth', [0, 0, 0, 0, 1, 0, 1, 0, 0, 1, 1, 0, 0, 0, 1, 0, 0, 0, 0, 0, 0, 1, 0, 0, 0, 0, 1, 0, 0, 0, 0, 0, 0, 0, 0, 0, 0, 0, 0, 1, 0, 0, 0, 1, 0, 0, 0, 0, 0, 0, 0, 0, 0, 1, 0, 0, 0, 1, 0, 0, 0, 1, 0, 1, 0, 0, 0, 0, 0, 0, 0, 0, 0, 0, 0, 0, 0, 0, 0, 0, 0, 0, 0, 0, 0, 0, 0, 0, 0, 1, 0, 0, 1, 0, 0, 0, 0, 0, 0, 1, 0, 0, 0, 0, 1, 0, 0, 0, 0, 0, 0, 1, 0, 0, 0, 0, 0, 0, 0, 0, 0, 0, 1, 0, 0, 0, 1, 0, 0, 0, 0, 0, 0, 0, 0, 0, 0, 0, 0, 0, 0, 0, 0, 0, 1, 0, 1, 0, 0, 0, 0, 0, 0, 0, 0, 0, 0, 0, 0, 0, 0, 0, 0, 0, 0, 0, 0, 0, 0, 0, 0, 0, 0, 0, 0, 0, 0, 0, 0, 0, 0, 0, 0, 1, 1, 1, 0, 0, 0, 0, 0, 0, 0, 0, 0, 0, 0, 0, 0, 1, 0, 1, 0, 0, 0, 1, 0, 0, 0, 0, 0, 0, 0, 0, 0, 0, 1, 0, 0, 0, 0, 0, 0, 0, 1, 0, 1, 1, 0, 0, 0, 0, 0, 0, 0, 0, 0, 0, 0, 0, 1, 0, 1, 0])
me_wholeweldedtaperedboxwithhandapertures.polygons.foreach_set('material_index', [0, 0, 0, 0, 0, 0, 0, 0, 0, 0, 0, 0, 0, 0, 0, 0, 0, 0, 0, 0, 0, 0, 0, 0, 0, 0, 0, 0, 0, 0, 0, 0, 0, 0, 0, 0, 0, 0, 0, 0, 0, 0, 0, 0, 0, 0, 0, 0, 0, 0, 0, 0, 0, 0, 0, 0, 0, 0, 0, 0, 0, 0, 0, 0, 0, 0, 0, 0, 0, 0, 0, 0, 0, 0, 0, 0, 0, 0, 0, 0, 0, 0, 0, 0, 0, 0, 0, 0, 0, 0, 0, 0, 0, 0, 0, 0, 0, 0, 0, 0, 0, 0, 0, 0, 0, 0, 0, 0, 0, 0, 0, 0, 0, 0, 0, 0, 0, 0, 0, 0, 0, 0, 0, 0, 0, 0, 0, 0, 0, 0, 0, 0, 0, 0, 0, 0, 0, 0, 0, 0, 0, 0, 0, 0, 0, 0, 0, 0, 1, 1, 1, 1, 1, 1, 1, 1, 1, 1, 1, 1, 1, 1, 1, 1, 1, 1, 1, 1, 1, 1, 1, 1, 1, 1, 1, 1, 1, 1, 2, 2, 2, 2, 2, 2, 2, 2, 2, 2, 2, 2, 2, 2, 2, 2, 2, 2, 2, 2, 2, 2, 2, 2, 2, 2, 2, 2, 2, 2, 2, 2, 2, 2, 2, 2, 2, 2, 2, 2, 2, 2, 2, 2, 2, 2, 2, 2, 2, 2, 2, 2, 2, 2, 2, 2, 2, 2, 2, 2, 2, 2, 2, 2, 2, 2])
me_wholeweldedtaperedboxwithhandapertures.materials.append(mat_wholetaperedwalls_warmtimber)
me_wholeweldedtaperedboxwithhandapertures.materials.append(mat_wholeflatdeck_softmaple)
me_wholeweldedtaperedboxwithhandapertures.materials.append(mat_wholeinnershell_darktimber)
me_wholeweldedtaperedboxwithhandapertures.update()
me_wholeweldedtaperedboxwithhandapertures.normals_split_custom_set([tuple(v) for v in zip(*[iter([0.0, 0.0, -1.0, 0.0, 0.0, -1.0, 0.0, 0.0, -1.0, 0.0, 0.0, -1.0, 0.0, 0.0, -1.0, 0.0, 0.0, -1.0, 0.0, -0.995, 0.1003, 0.0, -0.995, 0.1003, 0.0, -0.995, 0.1003, 0.0, -0.995, 0.1003, 0.0, -0.995, 0.1003, 0.0, -0.995, 0.1003, -0.9934, 0.0, 0.1144, -0.9934, 0.0, 0.1144, -0.9934, 0.0, 0.1144, -0.9934, 0.0, 0.1144, -0.9934, 0.0, 0.1144, -0.9934, 0.0, 0.1144, 0.0, -0.995, 0.1003, 0.0, -0.995, 0.1003, 0.0, -0.995, 0.1003, 0.0, -0.995, 0.1003, 0.0, -0.995, 0.1003, 0.0, -0.995, 0.1003, -0.9934, 0.0, 0.1144, -0.9934, 0.0, 0.1144, -0.9934, 0.0, 0.1144, -0.9934, 0.0, 0.1144, -0.9934, 0.0, 0.1144, -0.9934, 0.0, 0.1144, 0.0, -0.995, 0.1003, 0.0, -0.995, 0.1003, 0.0, -0.995, 0.1003, 0.0, -0.995, 0.1003, 0.0, -0.995, 0.1003, 0.0, -0.995, 0.1003, -0.9934, 0.0, 0.1144, -0.9934, 0.0, 0.1144, -0.9934, 0.0, 0.1144, -0.9934, 0.0, 0.1144, -0.9934, 0.0, 0.1144, -0.9934, 0.0, 0.1144, 0.0, -0.995, 0.1003, 0.0, -0.995, 0.1003, 0.0, -0.995, 0.1003, 0.0, -0.995, 0.1003, 0.0, -0.995, 0.1003, 0.0, -0.995, 0.1003, -0.9934, 0.0, 0.1144, -0.9934, 0.0, 0.1144, -0.9934, 0.0, 0.1144, -0.9934, 0.0, 0.1144, -0.9934, 0.0, 0.1144, -0.9934, 0.0, 0.1144, 0.0, 0.0, -1.0, 0.0, 0.0, -1.0, 0.0, 0.0, -1.0, 0.0, 0.0, -1.0, 0.0, 0.0, -1.0, 0.0, 0.0, -1.0, -0.9934, 0.0, 0.1144, -0.9934, 0.0, 0.1144, -0.9934, 0.0, 0.1144, -0.9934, 0.0, 0.1144, -0.9934, 0.0, 0.1144, -0.9934, 0.0, 0.1144, -0.9934, 0.0, 0.1144, -0.9934, 0.0, 0.1144, -0.9934, 0.0, 0.1144, -0.9934, 0.0, 0.1144, -0.9934, 0.0, 0.1144, -0.9934, 0.0, 0.1144, -0.9934, 0.0, 0.1144, -0.9934, 0.0, 0.1144, -0.9934, 0.0, 0.1144, -0.9934, 0.0, 0.1144, -0.9934, 0.0, 0.1144, -0.9934, 0.0, 0.1144, -0.9934, 0.0, 0.1144, -0.9934, 0.0, 0.1144, -0.9934, 0.0, 0.1144, -0.9934, 0.0, 0.1144, -0.9934, 0.0, 0.1144, -0.9934, 0.0, 0.1144, 0.0, 0.0, -1.0, 0.0, 0.0, -1.0, 0.0, 0.0, -1.0, 0.0, 0.0, -1.0, 0.0, 0.0, -1.0, 0.0, 0.0, -1.0, -0.9934, 0.0, 0.1144, -0.9934, 0.0, 0.1144, -0.9934, 0.0, 0.1144, -0.9934, 0.0, 0.1144, -0.9934, 0.0, 0.1144, -0.9934, 0.0, 0.1144, -0.9934, 0.0, 0.1144, -0.9934, 0.0, 0.1144, -0.9934, 0.0, 0.1144, -0.9934, 0.0, 0.1144, -0.9934, 0.0, 0.1144, -0.9934, 0.0, 0.1144, -0.9934, 0.0, 0.1144, -0.9934, 0.0, 0.1144, -0.9934, 0.0, 0.1144, -0.9934, 0.0, 0.1144, -0.9934, 0.0, 0.1144, -0.9934, 0.0, 0.1144, 0.0, 0.0, -1.0, 0.0, 0.0, -1.0, 0.0, 0.0, -1.0, 0.0, 0.0, -1.0, 0.0, 0.0, -1.0, 0.0, 0.0, -1.0, -0.9934, 0.0, 0.1144, -0.9934, 0.0, 0.1144, -0.9934, 0.0, 0.1144, -0.9934, 0.0, 0.1144, -0.9934, 0.0, 0.1144, -0.9934, 0.0, 0.1144, -0.9934, 0.0, 0.1144, -0.9934, 0.0, 0.1144, -0.9934, 0.0, 0.1144, -0.9934, 0.0, 0.1144, -0.9934, 0.0, 0.1144, -0.9934, 0.0, 0.1144, -0.9934, 0.0, 0.1144, -0.9934, 0.0, 0.1144, -0.9934, 0.0, 0.1144, -0.9934, 0.0, 0.1144, -0.9934, 0.0, 0.1144, -0.9934, 0.0, 0.1144, -0.9934, 0.0, 0.1144, -0.9934, 0.0, 0.1144, -0.9934, 0.0, 0.1144, -0.9934, 0.0, 0.1144, -0.9934, 0.0, 0.1144, -0.9934, 0.0, 0.1144, 0.0, 0.0, -1.0, 0.0, 0.0, -1.0, 0.0, 0.0, -1.0, 0.0, 0.0, -1.0, 0.0, 0.0, -1.0, 0.0, 0.0, -1.0, 0.0, 0.995, 0.1003, 0.0, 0.995, 0.1003, 0.0, 0.995, 0.1003, 0.0, 0.995, 0.1003, 0.0, 0.995, 0.1003, 0.0, 0.995, 0.1003, -0.9934, 0.0, 0.1144, -0.9934, 0.0, 0.1144, -0.9934, 0.0, 0.1144, -0.9934, 0.0, 0.1144, -0.9934, 0.0, 0.1144, -0.9934, 0.0, 0.1144, 0.0, 0.995, 0.1003, 0.0, 0.995, 0.1003, 0.0, 0.995, 0.1003, 0.0, 0.995, 0.1003, 0.0, 0.995, 0.1003, 0.0, 0.995, 0.1003, -0.9934, 0.0, 0.1144, -0.9934, 0.0, 0.1144, -0.9934, 0.0, 0.1144, -0.9934, 0.0, 0.1144, -0.9934, 0.0, 0.1144, -0.9934, 0.0, 0.1144, 0.0, 0.995, 0.1003, 0.0, 0.995, 0.1003, 0.0, 0.995, 0.1003, 0.0, 0.995, 0.1003, 0.0, 0.995, 0.1003, 0.0, 0.995, 0.1003, -0.9934, 0.0, 0.1144, -0.9934, 0.0, 0.1144, -0.9934, 0.0, 0.1144, -0.9934, 0.0, 0.1144, -0.9934, 0.0, 0.1144, -0.9934, 0.0, 0.1144, 0.0, 0.995, 0.1003, 0.0, 0.995, 0.1003, 0.0, 0.995, 0.1003, 0.0, 0.995, 0.1003, 0.0, 0.995, 0.1003, 0.0, 0.995, 0.1003, -0.9934, 0.0, 0.1144, -0.9934, 0.0, 0.1144, -0.9934, 0.0, 0.1144, -0.9934, 0.0, 0.1144, -0.9934, 0.0, 0.1144, -0.9934, 0.0, 0.1144, 0.0, 0.0, -1.0, 0.0, 0.0, -1.0, 0.0, 0.0, -1.0, 0.0, 0.0, -1.0, 0.0, 0.0, -1.0, 0.0, 0.0, -1.0, 0.0, -0.995, 0.1003, 0.0, -0.995, 0.1003, 0.0, -0.995, 0.1003, 0.0, -0.995, 0.1003, 0.0, -0.995, 0.1003, 0.0, -0.995, 0.1003, 0.0, -0.995, 0.1003, 0.0, -0.995, 0.1003, 0.0, -0.995, 0.1003, 0.0, -0.995, 0.1003, 0.0, -0.995, 0.1003, 0.0, -0.995, 0.1003, 0.0, -0.995, 0.1003, 0.0, -0.995, 0.1003, 0.0, -0.995, 0.1003, 0.0, -0.995, 0.1003, 0.0, -0.995, 0.1003, 0.0, -0.995, 0.1003, 0.0, -0.995, 0.1003, 0.0, -0.995, 0.1003, 0.0, -0.995, 0.1003, 0.0, -0.995, 0.1003, 0.0, -0.995, 0.1003, 0.0, -0.995, 0.1003, 0.0, 0.0, -1.0, 0.0, 0.0, -1.0, 0.0, 0.0, -1.0, 0.0, 0.0, -1.0, 0.0, 0.0, -1.0, 0.0, 0.0, -1.0, 0.0, 0.995, 0.1003, 0.0, 0.995, 0.1003, 0.0, 0.995, 0.1003, 0.0, 0.995, 0.1003, 0.0, 0.995, 0.1003, 0.0, 0.995, 0.1003, 0.0, 0.995, 0.1003, 0.0, 0.995, 0.1003, 0.0, 0.995, 0.1003, 0.0, 0.995, 0.1003, 0.0, 0.995, 0.1003, 0.0, 0.995, 0.1003, 0.0, 0.995, 0.1003, 0.0, 0.995, 0.1003, 0.0, 0.995, 0.1003, 0.0, 0.995, 0.1003, 0.0, 0.995, 0.1003, 0.0, 0.995, 0.1003, 0.0, 0.995, 0.1003, 0.0, 0.995, 0.1003, 0.0, 0.995, 0.1003, 0.0, 0.995, 0.1003, 0.0, 0.995, 0.1003, 0.0, 0.995, 0.1003, 0.0, 0.0, -1.0, 0.0, 0.0, -1.0, 0.0, 0.0, -1.0, 0.0, 0.0, -1.0, 0.0, 0.0, -1.0, 0.0, 0.0, -1.0, 0.0, -0.995, 0.1003, 0.0, -0.995, 0.1003, 0.0, -0.995, 0.1003, 0.0, -0.995, 0.1003, 0.0, -0.995, 0.1003, 0.0, -0.995, 0.1003, 0.9934, 0.0, 0.1144, 0.9934, 0.0, 0.1144, 0.9934, 0.0, 0.1144, 0.9934, 0.0, 0.1144, 0.9934, 0.0, 0.1144, 0.9934, 0.0, 0.1144, 0.0, -0.995, 0.1003, 0.0, -0.995, 0.1003, 0.0, -0.995, 0.1003, 0.0, -0.995, 0.1003, 0.0, -0.995, 0.1003, 0.0, -0.995, 0.1003, 0.9934, 0.0, 0.1144, 0.9934, 0.0, 0.1144, 0.9934, 0.0, 0.1144, 0.9934, 0.0, 0.1144, 0.9934, 0.0, 0.1144, 0.9934, 0.0, 0.1144, 0.0, -0.995, 0.1003, 0.0, -0.995, 0.1003, 0.0, -0.995, 0.1003, 0.0, -0.995, 0.1003, 0.0, -0.995, 0.1003, 0.0, -0.995, 0.1003, 0.9934, 0.0, 0.1144, 0.9934, 0.0, 0.1144, 0.9934, 0.0, 0.1144, 0.9934, 0.0, 0.1144, 0.9934, 0.0, 0.1144, 0.9934, 0.0, 0.1144, 0.0, -0.995, 0.1003, 0.0, -0.995, 0.1003, 0.0, -0.995, 0.1003, 0.0, -0.995, 0.1003, 0.0, -0.995, 0.1003, 0.0, -0.995, 0.1003, 0.9934, 0.0, 0.1144, 0.9934, 0.0, 0.1144, 0.9934, 0.0, 0.1144, 0.9934, 0.0, 0.1144, 0.9934, 0.0, 0.1144, 0.9934, 0.0, 0.1144, 0.0, 0.0, -1.0, 0.0, 0.0, -1.0, 0.0, 0.0, -1.0, 0.0, 0.0, -1.0, 0.0, 0.0, -1.0, 0.0, 0.0, -1.0, 0.9934, 0.0, 0.1144, 0.9934, 0.0, 0.1144, 0.9934, 0.0, 0.1144, 0.9934, 0.0, 0.1144, 0.9934, 0.0, 0.1144, 0.9934, 0.0, 0.1144, 0.9934, 0.0, 0.1144, 0.9934, 0.0, 0.1144, 0.9934, 0.0, 0.1144, 0.9934, 0.0, 0.1144, 0.9934, 0.0, 0.1144, 0.9934, 0.0, 0.1144, 0.9934, 0.0, 0.1144, 0.9934, 0.0, 0.1144, 0.9934, 0.0, 0.1144, 0.9934, 0.0, 0.1144, 0.9934, 0.0, 0.1144, 0.9934, 0.0, 0.1144, 0.9934, 0.0, 0.1144, 0.9934, 0.0, 0.1144, 0.9934, 0.0, 0.1144, 0.9934, 0.0, 0.1144, 0.9934, 0.0, 0.1144, 0.9934, 0.0, 0.1144, 0.0, 0.0, -1.0, 0.0, 0.0, -1.0, 0.0, 0.0, -1.0, 0.0, 0.0, -1.0, 0.0, 0.0, -1.0, 0.0, 0.0, -1.0, 0.9934, 0.0, 0.1144, 0.9934, 0.0, 0.1144, 0.9934, 0.0, 0.1144, 0.9934, 0.0, 0.1144, 0.9934, 0.0, 0.1144, 0.9934, 0.0, 0.1144, 0.9934, 0.0, 0.1144, 0.9934, 0.0, 0.1144, 0.9934, 0.0, 0.1144, 0.9934, 0.0, 0.1144, 0.9934, 0.0, 0.1144, 0.9934, 0.0, 0.1144, 0.9934, 0.0, 0.1144, 0.9934, 0.0, 0.1144, 0.9934, 0.0, 0.1144, 0.9934, 0.0, 0.1144, 0.9934, 0.0, 0.1144, 0.9934, 0.0, 0.1144, 0.0, 0.0, -1.0, 0.0, 0.0, -1.0, 0.0, 0.0, -1.0, 0.0, 0.0, -1.0, 0.0, 0.0, -1.0, 0.0, 0.0, -1.0, 0.9934, 0.0, 0.1144, 0.9934, 0.0, 0.1144, 0.9934, 0.0, 0.1144, 0.9934, 0.0, 0.1144, 0.9934, 0.0, 0.1144, 0.9934, 0.0, 0.1144, 0.9934, 0.0, 0.1144, 0.9934, 0.0, 0.1144, 0.9934, 0.0, 0.1144, 0.9934, 0.0, 0.1144, 0.9934, 0.0, 0.1144, 0.9934, 0.0, 0.1144, 0.9934, 0.0, 0.1144, 0.9934, 0.0, 0.1144, 0.9934, 0.0, 0.1144, 0.9934, 0.0, 0.1144, 0.9934, 0.0, 0.1144, 0.9934, 0.0, 0.1144, 0.9934, 0.0, 0.1144, 0.9934, 0.0, 0.1144, 0.9934, 0.0, 0.1144, 0.9934, 0.0, 0.1144, 0.9934, 0.0, 0.1144, 0.9934, 0.0, 0.1144, 0.0, 0.0, -1.0, 0.0, 0.0, -1.0, 0.0, 0.0, -1.0, 0.0, 0.0, -1.0, 0.0, 0.0, -1.0, 0.0, 0.0, -1.0, 0.0, 0.995, 0.1003, 0.0, 0.995, 0.1003, 0.0, 0.995, 0.1003, 0.0, 0.995, 0.1003, 0.0, 0.995, 0.1003, 0.0, 0.995, 0.1003, 0.9934, 0.0, 0.1144, 0.9934, 0.0, 0.1144, 0.9934, 0.0, 0.1144, 0.9934, 0.0, 0.1144, 0.9934, 0.0, 0.1144, 0.9934, 0.0, 0.1144, 0.0, 0.995, 0.1003, 0.0, 0.995, 0.1003, 0.0, 0.995, 0.1003, 0.0, 0.995, 0.1003, 0.0, 0.995, 0.1003, 0.0, 0.995, 0.1003, 0.9934, 0.0, 0.1144, 0.9934, 0.0, 0.1144, 0.9934, 0.0, 0.1144, 0.9934, 0.0, 0.1144, 0.9934, 0.0, 0.1144, 0.9934, 0.0, 0.1144, 0.0, 0.995, 0.1003, 0.0, 0.995, 0.1003, 0.0, 0.995, 0.1003, 0.0, 0.995, 0.1003, 0.0, 0.995, 0.1003, 0.0, 0.995, 0.1003, 0.9934, 0.0, 0.1144, 0.9934, 0.0, 0.1144, 0.9934, 0.0, 0.1144, 0.9934, 0.0, 0.1144, 0.9934, 0.0, 0.1144, 0.9934, 0.0, 0.1144, 0.0, 0.995, 0.1003, 0.0, 0.995, 0.1003, 0.0, 0.995, 0.1003, 0.0, 0.995, 0.1003, 0.0, 0.995, 0.1003, 0.0, 0.995, 0.1003, 0.9934, 0.0, 0.1144, 0.9934, 0.0, 0.1144, 0.9934, 0.0, 0.1144, 0.9934, 0.0, 0.1144, 0.9934, 0.0, 0.1144, 0.9934, 0.0, 0.1144, 0.0, 0.0, 1.0, 0.0, 0.0, 1.0, 0.0, 0.0, 1.0, 0.0, 0.0, 1.0, 0.0, 0.0, 1.0, 0.0, 0.0, 1.0, 0.0, 0.0, 1.0, 0.0, 0.0, 1.0, 0.0, 0.0, 1.0, 0.0, 0.0, 1.0, 0.0, 0.0, 1.0, 0.0, 0.0, 1.0, 0.0, 0.0, 1.0, 0.0, 0.0, 1.0, 0.0, 0.0, 1.0, 0.0, 0.0, 1.0, 0.0, 0.0, 1.0, 0.0, 0.0, 1.0, 0.0, 0.0, 1.0, 0.0, 0.0, 1.0, 0.0, 0.0, 1.0, 0.0, 0.0, 1.0, 0.0, 0.0, 1.0, 0.0, 0.0, 1.0, 0.0, 0.0, 1.0, 0.0, 0.0, 1.0, 0.0, 0.0, 1.0, 0.0, 0.0, 1.0, 0.0, 0.0, 1.0, 0.0, 0.0, 1.0, 0.0, 0.0, 1.0, 0.0, 0.0, 1.0, 0.0, 0.0, 1.0, 0.0, 0.0, 1.0, 0.0, 0.0, 1.0, 0.0, 0.0, 1.0, 0.0, 0.0, 1.0, 0.0, 0.0, 1.0, 0.0, 0.0, 1.0, 0.0, 0.0, 1.0, 0.0, 0.0, 1.0, 0.0, 0.0, 1.0, 0.0, 0.0, 1.0, 0.0, 0.0, 1.0, 0.0, 0.0, 1.0, 0.0, 0.0, 1.0, 0.0, 0.0, 1.0, 0.0, 0.0, 1.0, 0.0, 0.0, 1.0, 0.0, 0.0, 1.0, 0.0, 0.0, 1.0, 0.0, 0.0, 1.0, 0.0, 0.0, 1.0, 0.0, 0.0, 1.0, 0.0, 0.0, 1.0, 0.0, 0.0, 1.0, 0.0, 0.0, 1.0, 0.0, 0.0, 1.0, 0.0, 0.0, 1.0, 0.0, 0.0, 1.0, 0.0, 0.0, 1.0, 0.0, 0.0, 1.0, 0.0, 0.0, 1.0, 0.0, 0.0, 1.0, 0.0, 0.0, 1.0, 0.0, 0.0, 1.0, 0.0, 0.0, 1.0, 0.0, 0.0, 1.0, 0.0, 0.0, 1.0, 0.0, 0.0, 1.0, 0.0, 0.0, 1.0, 0.0, 0.0, 1.0, 0.0, 0.0, 1.0, 0.0, 0.0, 1.0, 0.0, 0.0, 1.0, 0.0, 0.0, 1.0, 0.0, 0.0, 1.0, 0.0, 0.0, 1.0, 0.0, 0.0, 1.0, 0.0, 0.0, 1.0, 0.0, 0.0, 1.0, 0.0, 0.0, 1.0, 0.0, 0.0, 1.0, 0.0, 0.0, 1.0, 0.0, 0.0, 1.0, 0.0, 0.0, 1.0, 0.0, 0.0, 1.0, 0.0, 0.0, 1.0, 0.0, 0.0, 1.0, 0.0, 0.0, 1.0, 0.9946, 0.0, -0.1038, 0.9946, 0.0, -0.1038, 0.9946, 0.0, -0.1038, 0.9946, 0.0, -0.1038, 0.9946, 0.0, -0.1038, 0.9946, 0.0, -0.1038, 0.0, 0.9994, -0.03418, 0.0, 0.9994, -0.03418, 0.0, 0.9994, -0.03418, 0.0, 0.9994, -0.03418, 0.0, 0.9994, -0.03418, 0.0, 0.9994, -0.03418, 0.9946, 0.0, -0.1038, 0.9946, 0.0, -0.1038, 0.9946, 0.0, -0.1038, 0.9946, 0.0, -0.1038, 0.9946, 0.0, -0.1038, 0.9946, 0.0, -0.1038, 0.9946, 0.0, -0.1038, 0.9946, 0.0, -0.1038, 0.9946, 0.0, -0.1038, 0.9946, 0.0, -0.1038, 0.9946, 0.0, -0.1038, 0.9946, 0.0, -0.1038, 0.0, 0.0, 1.0, 0.0, 0.0, 1.0, 0.0, 0.0, 1.0, 0.0, 0.0, 1.0, 0.0, 0.0, 1.0, 0.0, 0.0, 1.0, 0.9946, 0.0, -0.1038, 0.9946, 0.0, -0.1038, 0.9946, 0.0, -0.1038, 0.9946, 0.0, -0.1038, 0.9946, 0.0, -0.1038, 0.9946, 0.0, -0.1038, 0.0, 0.0, -1.0, 0.0, 0.0, -1.0, 0.0, 0.0, -1.0, 0.0, 0.0, -1.0, 0.0, 0.0, -1.0, 0.0, 0.0, -1.0, 0.9946, 0.0, -0.1038, 0.9946, 0.0, -0.1038, 0.9946, 0.0, -0.1038, 0.9946, 0.0, -0.1038, 0.9946, 0.0, -0.1038, 0.9946, 0.0, -0.1038, 0.9946, 0.0, -0.1038, 0.9946, 0.0, -0.1038, 0.9946, 0.0, -0.1038, 0.9946, 0.0, -0.1038, 0.9946, 0.0, -0.1038, 0.9946, 0.0, -0.1038, 0.0, -0.9994, -0.03418, 0.0, -0.9994, -0.03418, 0.0, -0.9994, -0.03418, 0.0, -0.9994, -0.03418, 0.0, -0.9994, -0.03418, 0.0, -0.9994, -0.03418, 0.9946, 0.0, -0.1038, 0.9946, 0.0, -0.1038, 0.9946, 0.0, -0.1038, 0.9946, 0.0, -0.1038, 0.9946, 0.0, -0.1038, 0.9946, 0.0, -0.1038, 0.9946, 0.0, -0.1038, 0.9946, 0.0, -0.1038, 0.9946, 0.0, -0.1038, 0.9946, 0.0, -0.1038, 0.9946, 0.0, -0.1038, 0.9946, 0.0, -0.1038, 0.0, 0.996, -0.08964, 0.0, 0.996, -0.08964, 0.0, 0.996, -0.08964, 0.0, 0.996, -0.08964, 0.0, 0.996, -0.08964, 0.0, 0.996, -0.08964, 0.0, 0.996, -0.08964, 0.0, 0.996, -0.08964, 0.0, 0.996, -0.08964, 0.0, 0.996, -0.08964, 0.0, 0.996, -0.08964, 0.0, 0.996, -0.08964, 0.0, 0.996, -0.08964, 0.0, 0.996, -0.08964, 0.0, 0.996, -0.08964, 0.0, 0.996, -0.08964, 0.0, 0.996, -0.08964, 0.0, 0.996, -0.08964, 0.0, 0.0, -1.0, 0.0, 0.0, -1.0, 0.0, 0.0, -1.0, 0.0, 0.0, -1.0, 0.0, 0.0, -1.0, 0.0, 0.0, -1.0, 0.0, 0.0, -1.0, 0.0, 0.0, -1.0, 0.0, 0.0, -1.0, 0.0, 0.0, -1.0, 0.0, 0.0, -1.0, 0.0, 0.0, -1.0, 0.0, 0.0, -1.0, 0.0, 0.0, -1.0, 0.0, 0.0, -1.0, 0.0, 0.0, -1.0, 0.0, 0.0, -1.0, 0.0, 0.0, -1.0, 0.0, -0.996, -0.08964, 0.0, -0.996, -0.08964, 0.0, -0.996, -0.08964, 0.0, -0.996, -0.08964, 0.0, -0.996, -0.08964, 0.0, -0.996, -0.08964, 0.0, -0.996, -0.08964, 0.0, -0.996, -0.08964, 0.0, -0.996, -0.08964, 0.0, -0.996, -0.08964, 0.0, -0.996, -0.08964, 0.0, -0.996, -0.08964, 0.0, -0.996, -0.08964, 0.0, -0.996, -0.08964, 0.0, -0.996, -0.08964, 0.0, -0.996, -0.08964, 0.0, -0.996, -0.08964, 0.0, -0.996, -0.08964, -0.9946, 0.0, -0.1038, -0.9946, 0.0, -0.1038, -0.9946, 0.0, -0.1038, -0.9946, 0.0, -0.1038, -0.9946, 0.0, -0.1038, -0.9946, 0.0, -0.1038, 0.0, 0.9994, -0.03418, 0.0, 0.9994, -0.03418, 0.0, 0.9994, -0.03418, 0.0, 0.9994, -0.03418, 0.0, 0.9994, -0.03418, 0.0, 0.9994, -0.03418, -0.9946, 0.0, -0.1038, -0.9946, 0.0, -0.1038, -0.9946, 0.0, -0.1038, -0.9946, 0.0, -0.1038, -0.9946, 0.0, -0.1038, -0.9946, 0.0, -0.1038, -0.9946, 0.0, -0.1038, -0.9946, 0.0, -0.1038, -0.9946, 0.0, -0.1038, -0.9946, 0.0, -0.1038, -0.9946, 0.0, -0.1038, -0.9946, 0.0, -0.1038, 0.0, 0.0, 1.0, 0.0, 0.0, 1.0, 0.0, 0.0, 1.0, 0.0, 0.0, 1.0, 0.0, 0.0, 1.0, 0.0, 0.0, 1.0, -0.9946, 0.0, -0.1038, -0.9946, 0.0, -0.1038, -0.9946, 0.0, -0.1038, -0.9946, 0.0, -0.1038, -0.9946, 0.0, -0.1038, -0.9946, 0.0, -0.1038, 0.0, 0.0, -1.0, 0.0, 0.0, -1.0, 0.0, 0.0, -1.0, 0.0, 0.0, -1.0, 0.0, 0.0, -1.0, 0.0, 0.0, -1.0, -0.9946, 0.0, -0.1038, -0.9946, 0.0, -0.1038, -0.9946, 0.0, -0.1038, -0.9946, 0.0, -0.1038, -0.9946, 0.0, -0.1038, -0.9946, 0.0, -0.1038, -0.9946, 0.0, -0.1038, -0.9946, 0.0, -0.1038, -0.9946, 0.0, -0.1038, -0.9946, 0.0, -0.1038, -0.9946, 0.0, -0.1038, -0.9946, 0.0, -0.1038, 0.0, -0.9994, -0.03418, 0.0, -0.9994, -0.03418, 0.0, -0.9994, -0.03418, 0.0, -0.9994, -0.03418, 0.0, -0.9994, -0.03418, 0.0, -0.9994, -0.03418, -0.9946, 0.0, -0.1038, -0.9946, 0.0, -0.1038, -0.9946, 0.0, -0.1038, -0.9946, 0.0, -0.1038, -0.9946, 0.0, -0.1038, -0.9946, 0.0, -0.1038, -0.9946, 0.0, -0.1038, -0.9946, 0.0, -0.1038, -0.9946, 0.0, -0.1038, -0.9946, 0.0, -0.1038, -0.9946, 0.0, -0.1038, -0.9946, 0.0, -0.1038])] * 3)])

# ---- objects
ob_assetroot__fitness_fixed_tapered_four_wall_and_opposed_hand_slo = bpy.data.objects.new('AssetRoot__fitness-fixed-tapered-four-wall-and-opposed-hand-slo', None)
ob_wholeweldedtaperedboxwithhandapertures = bpy.data.objects.new('WholeWeldedTaperedBoxWithHandApertures', me_wholeweldedtaperedboxwithhandapertures)

# ---- transforms, parenting, visibility, modifiers, constraints
ob_assetroot__fitness_fixed_tapered_four_wall_and_opposed_hand_slo.location = (0.0, 0.0, 0.0)
ob_assetroot__fitness_fixed_tapered_four_wall_and_opposed_hand_slo.rotation_mode = 'QUATERNION'
ob_assetroot__fitness_fixed_tapered_four_wall_and_opposed_hand_slo.rotation_quaternion = (1.0, 0.0, 0.0, 0.0)
ob_assetroot__fitness_fixed_tapered_four_wall_and_opposed_hand_slo.empty_display_size = 0.001
ob_wholeweldedtaperedboxwithhandapertures.parent = ob_assetroot__fitness_fixed_tapered_four_wall_and_opposed_hand_slo
ob_wholeweldedtaperedboxwithhandapertures.location = (0.0, 0.0, 0.0)
ob_wholeweldedtaperedboxwithhandapertures.rotation_mode = 'QUATERNION'
ob_wholeweldedtaperedboxwithhandapertures.rotation_quaternion = (1.0, 0.0, 0.0, 0.0)

# ---- collection membership
scene.collection.objects.link(ob_assetroot__fitness_fixed_tapered_four_wall_and_opposed_hand_slo)
scene.collection.objects.link(ob_wholeweldedtaperedboxwithhandapertures)

# ---- scene / render settings (as saved in the file)
scene.frame_start = 1; scene.frame_end = 250; scene.frame_set(1)
scene.render.engine = 'BLENDER_EEVEE_NEXT'
bpy.context.view_layer.update()

# ---- added for rendering (the .blend has no active camera and no usable light): camera, sun
cam_auto = bpy.data.cameras.new('AutoCamera')
cam_auto.lens = 50.0
cam_auto.sensor_width = 36.0
cam_auto.clip_end = 1000.0
ob_auto_camera = bpy.data.objects.new('AutoCamera', cam_auto)
scene.collection.objects.link(ob_auto_camera)
ob_auto_camera.location = (0.912742, -1.09529, 0.980194)
ob_auto_camera.rotation_euler = (1.09748, -7.21219e-08, 0.694738)
scene.camera = ob_auto_camera
light_auto_sun = bpy.data.lights.new('AutoSun', 'SUN')
light_auto_sun.energy = 3.0
light_auto_sun.angle = 0.0523599
ob_auto_sun = bpy.data.objects.new('AutoSun', light_auto_sun)
scene.collection.objects.link(ob_auto_sun)
ob_auto_sun.rotation_euler = (0.872665, 0.174533, 0.523599)
bpy.context.view_layer.update()
